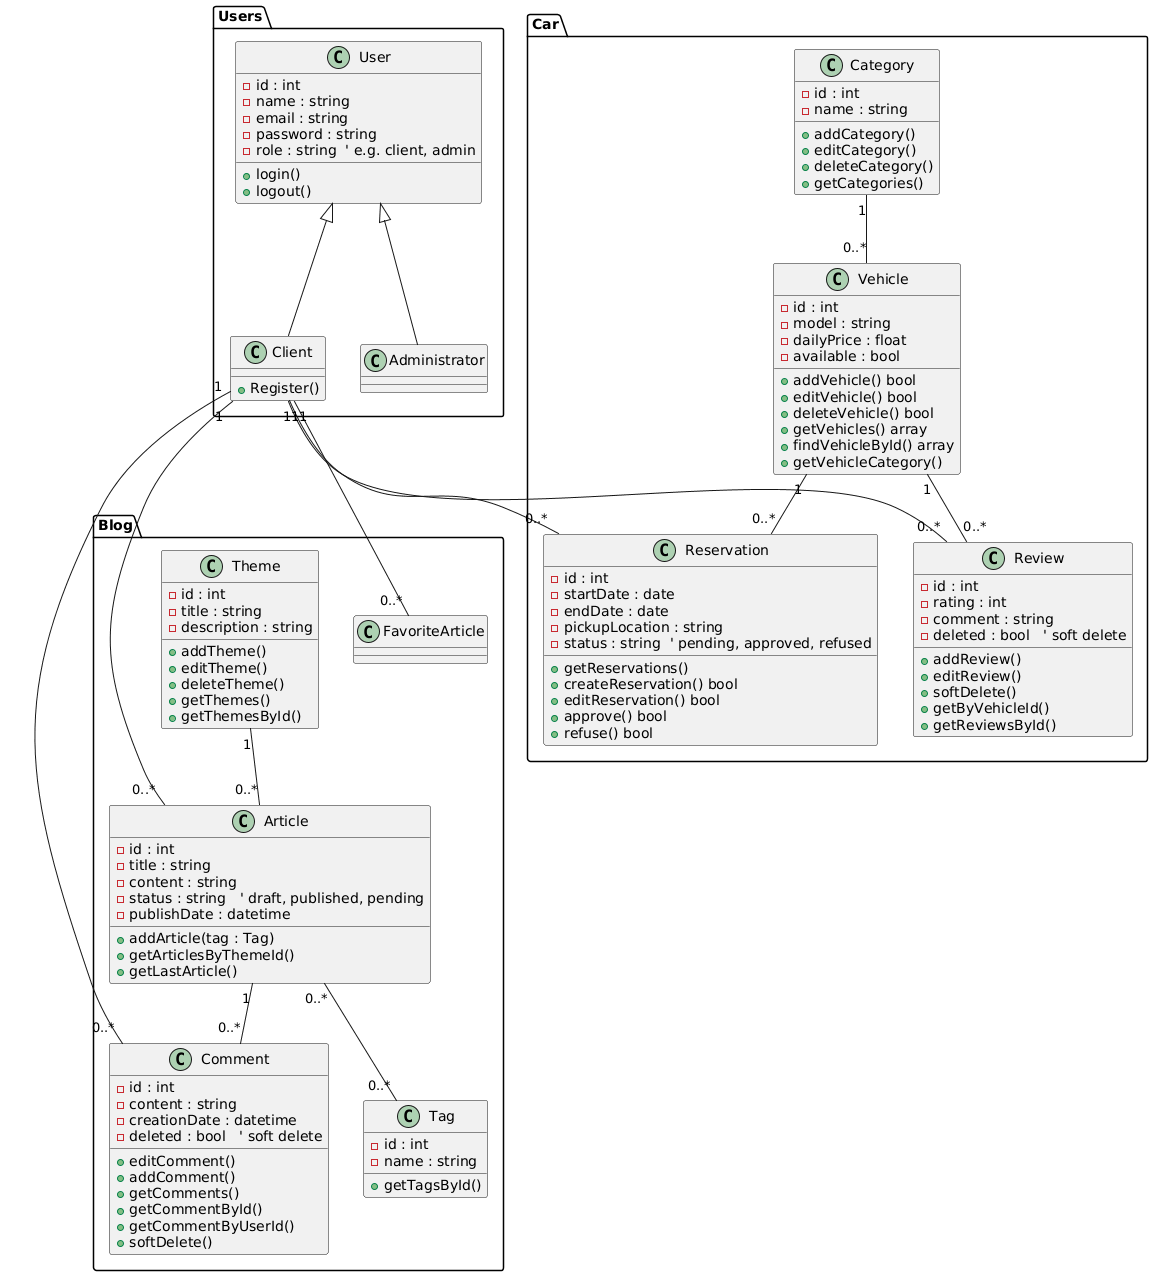

The diagram above was rendered by PlantUML. Its source (embedded in the PNG):
@startuml
'=============================================
' MaBagnole 
'=============================================

package "Users" {
    class User {
        - id : int
        - name : string
        - email : string
        - password : string
        - role : string  ' e.g. client, admin
        + login()
        + logout()
    }

    class Client {
        + Register()
    }

    class Administrator {
       
    }

    User <|-- Client
    User <|-- Administrator
}

package "Car" {

    class Category {
        - id : int
        - name : string
        + addCategory()
        + editCategory()
        + deleteCategory()
        + getCategories()
    }

    class Vehicle {
        - id : int
        - model : string
        - dailyPrice : float
        - available : bool
        + addVehicle() bool
        + editVehicle() bool
        + deleteVehicle() bool
        + getVehicles() array
        + findVehicleById() array
        + getVehicleCategory()
    }

    class Reservation {
        - id : int
        - startDate : date
        - endDate : date
        - pickupLocation : string
        - status : string  ' pending, approved, refused
        + getReservations()
        + createReservation() bool
        + editReservation() bool
        + approve() bool
        + refuse() bool
    }

    class Review {
        - id : int
        - rating : int
        - comment : string
        - deleted : bool   ' soft delete
        + addReview()
        + editReview()
        + softDelete()
        + getByVehicleId()
        + getReviewsById()
    }

    ' Relationships
    Category "1" -- "0..*" Vehicle 
    Vehicle "1" -- "0..*" Review
    Vehicle "1" -- "0..*" Reservation
    Client "1" -- "0..*" Reservation
    Client "1" -- "0..*" Review 
}

package "Blog" {

    class Theme {
        - id : int
        - title : string
        - description : string
        + addTheme()
        + editTheme()
        + deleteTheme()
        + getThemes()
        + getThemesById()
    }

    class Article {
        - id : int
        - title : string
        - content : string
        - status : string   ' draft, published, pending
        - publishDate : datetime
        + addArticle(tag : Tag)
        + getArticlesByThemeId()
        + getLastArticle()
    }

    class Tag {
        - id : int
        - name : string
        + getTagsById()
    }

    class Comment {
        - id : int
        - content : string
        - creationDate : datetime
        - deleted : bool   ' soft delete
        + editComment()
        + addComment()
        + getComments()
        + getCommentById()
        + getCommentByUserId()
        + softDelete()
    }

    class FavoriteArticle {
        
    }

    ' Relationships
    Theme "1" -- "0..*" Article
    Article "0..*" -- "0..*" Tag 
    Article "1" -- "0..*" Comment 
    Client "1" -- "0..*" Comment 
    Client "1" -- "0..*" Article 
    Client "1" -- "0..*" FavoriteArticle
}
@enduml